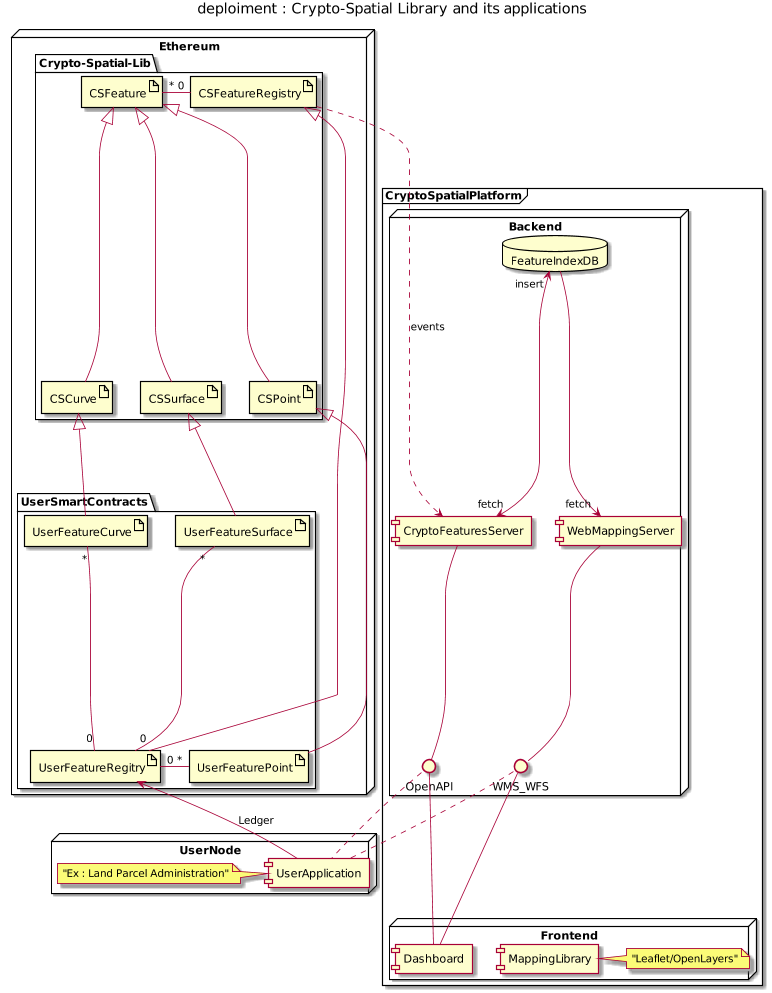

The diagram above was rendered by PlantUML. Its source (embedded in the PNG):
@startuml deploy-crypto-spatial-lib
title deploiment : Crypto-Spatial Library and its applications 
scale 100 width
scale 1000 height

node Ethereum {
    folder Crypto-Spatial-Lib {
        artifact CSFeature
        artifact CSPoint
        artifact CSCurve
        artifact CSSurface
        CSPoint -up-|> CSFeature 
        CSCurve -up-|> CSFeature 
        CSSurface -up-|> CSFeature 
        artifact CSFeatureRegistry
        CSFeatureRegistry "0" -right- "*" CSFeature
    }
    package UserSmartContracts {                
        artifact UserFeatureSurface
        UserFeatureSurface -up-|> CSSurface
        artifact UserFeatureCurve
        UserFeatureCurve -up-|> CSCurve
        artifact UserFeaturePoint
        UserFeaturePoint -up-|> CSPoint
        artifact UserFeatureRegitry
        UserFeatureRegitry -up-|> CSFeatureRegistry  
        UserFeatureRegitry "0" -right- "*" UserFeaturePoint     
        UserFeatureRegitry "0" -up- "*" UserFeatureSurface     
        UserFeatureRegitry "0" -up- "*" UserFeatureCurve            
    }
}    

frame CryptoSpatialPlatform {
    node Backend {
        database FeatureIndexDB     
        component WebMappingServer
        component CryptoFeaturesServer
        FeatureIndexDB "insert" <-down-> "fetch" CryptoFeaturesServer
        FeatureIndexDB -down-> "fetch" WebMappingServer
        WMS_WFS -up- WebMappingServer
        OpenAPI -up- CryptoFeaturesServer
        CSFeatureRegistry ...> CryptoFeaturesServer : events
    }

    node Frontend {
        component MappingLibrary
        note right : "Leaflet/OpenLayers"
        component Dashboard
        WMS_WFS -down- Dashboard
        OpenAPI -down- Dashboard    
    }
}

node UserNode {
    component UserApplication
    note left : "Ex : Land Parcel Administration"
    WMS_WFS .. UserApplication
    OpenAPI .. UserApplication 
    UserFeatureRegitry <-- UserApplication : Ledger   
}

@enduml